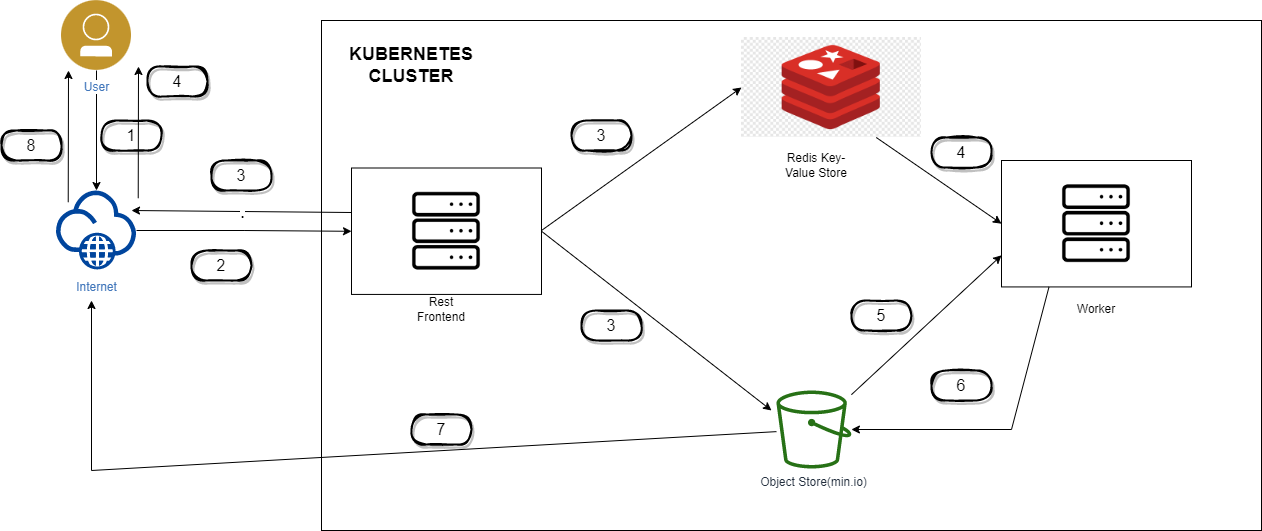

The diagram above was exported from draw.io. Its source (the exported page's mxGraphModel, read from the mxfile embedded in the PNG):
<mxGraphModel dx="2733" dy="1683" grid="1" gridSize="10" guides="1" tooltips="1" connect="1" arrows="1" fold="1" page="1" pageScale="1" pageWidth="1169" pageHeight="827" math="0" shadow="0">
  <root>
    <mxCell id="0" />
    <mxCell id="1" parent="0" />
    <mxCell id="Y0voXgabT8Zskz48ku1t-2" value="" style="rounded=0;whiteSpace=wrap;html=1;" parent="1" vertex="1">
      <mxGeometry x="90" y="-480" width="940" height="510" as="geometry" />
    </mxCell>
    <mxCell id="Y0voXgabT8Zskz48ku1t-3" value="Object Store(min.io)" style="outlineConnect=0;fontColor=#232F3E;gradientColor=none;fillColor=#277116;strokeColor=none;dashed=0;verticalLabelPosition=bottom;verticalAlign=top;align=center;html=1;fontSize=12;fontStyle=0;aspect=fixed;pointerEvents=1;shape=mxgraph.aws4.bucket;labelBackgroundColor=#ffffff;" parent="1" vertex="1">
      <mxGeometry x="544.9200000000001" y="-110" width="75" height="78" as="geometry" />
    </mxCell>
    <mxCell id="Y0voXgabT8Zskz48ku1t-4" value="" style="shape=image;verticalLabelPosition=bottom;labelBackgroundColor=default;verticalAlign=top;aspect=fixed;imageAspect=0;image=data:image/png,(base64 omitted: 8488 chars);" parent="1" vertex="1">
      <mxGeometry x="510" y="-463" width="179.69" height="100" as="geometry" />
    </mxCell>
    <mxCell id="Y0voXgabT8Zskz48ku1t-5" value="" style="shape=image;verticalLabelPosition=bottom;labelBackgroundColor=default;verticalAlign=top;aspect=fixed;imageAspect=0;image=data:image/png,(base64 omitted: 1804 chars);imageBorder=default;" parent="1" vertex="1">
      <mxGeometry x="120" y="-332.5" width="190" height="126.43" as="geometry" />
    </mxCell>
    <mxCell id="Y0voXgabT8Zskz48ku1t-9" value="" style="edgeStyle=orthogonalEdgeStyle;rounded=0;orthogonalLoop=1;jettySize=auto;html=1;" parent="1" source="Y0voXgabT8Zskz48ku1t-6" target="Y0voXgabT8Zskz48ku1t-7" edge="1">
      <mxGeometry relative="1" as="geometry" />
    </mxCell>
    <mxCell id="Y0voXgabT8Zskz48ku1t-6" value="User" style="aspect=fixed;perimeter=ellipsePerimeter;html=1;align=center;shadow=0;dashed=0;fontColor=#4277BB;labelBackgroundColor=#ffffff;fontSize=12;spacingTop=3;image;image=img/lib/ibm/users/user.svg;" parent="1" vertex="1">
      <mxGeometry x="-170" y="-500" width="70" height="70" as="geometry" />
    </mxCell>
    <mxCell id="Y0voXgabT8Zskz48ku1t-17" value="" style="edgeStyle=orthogonalEdgeStyle;rounded=0;orthogonalLoop=1;jettySize=auto;html=1;" parent="1" source="Y0voXgabT8Zskz48ku1t-7" target="Y0voXgabT8Zskz48ku1t-5" edge="1">
      <mxGeometry relative="1" as="geometry">
        <mxPoint x="65" y="-270" as="targetPoint" />
      </mxGeometry>
    </mxCell>
    <mxCell id="Y0voXgabT8Zskz48ku1t-7" value="Internet" style="aspect=fixed;perimeter=ellipsePerimeter;html=1;align=center;shadow=0;dashed=0;fontColor=#4277BB;labelBackgroundColor=#ffffff;fontSize=12;spacingTop=3;image;image=img/lib/ibm/vpc/Internet.svg;" parent="1" vertex="1">
      <mxGeometry x="-175" y="-310" width="80" height="80" as="geometry" />
    </mxCell>
    <mxCell id="Y0voXgabT8Zskz48ku1t-19" value="Rest Frontend" style="text;html=1;strokeColor=none;fillColor=none;align=center;verticalAlign=middle;whiteSpace=wrap;rounded=0;" parent="1" vertex="1">
      <mxGeometry x="180" y="-206.07" width="60" height="30" as="geometry" />
    </mxCell>
    <mxCell id="Y0voXgabT8Zskz48ku1t-20" value="Redis Key-Value Store" style="text;html=1;strokeColor=none;fillColor=none;align=center;verticalAlign=middle;whiteSpace=wrap;rounded=0;" parent="1" vertex="1">
      <mxGeometry x="549.76" y="-350" width="70.16" height="30" as="geometry" />
    </mxCell>
    <mxCell id="Y0voXgabT8Zskz48ku1t-21" value="" style="shape=image;verticalLabelPosition=bottom;labelBackgroundColor=default;verticalAlign=top;aspect=fixed;imageAspect=0;image=data:image/png,(base64 omitted: 1804 chars);imageBorder=default;" parent="1" vertex="1">
      <mxGeometry x="770" y="-340" width="190" height="126.43" as="geometry" />
    </mxCell>
    <mxCell id="Y0voXgabT8Zskz48ku1t-22" value="Worker" style="text;html=1;strokeColor=none;fillColor=none;align=center;verticalAlign=middle;whiteSpace=wrap;rounded=0;" parent="1" vertex="1">
      <mxGeometry x="835" y="-206.07" width="60" height="30" as="geometry" />
    </mxCell>
    <mxCell id="T1SM7Zv5kQK_ybtOVKNB-12" value="" style="endArrow=classic;html=1;rounded=0;entryX=0;entryY=0.5;entryDx=0;entryDy=0;" parent="1" target="Y0voXgabT8Zskz48ku1t-4" edge="1">
      <mxGeometry width="50" height="50" relative="1" as="geometry">
        <mxPoint x="310" y="-270" as="sourcePoint" />
        <mxPoint x="510" y="-340" as="targetPoint" />
      </mxGeometry>
    </mxCell>
    <mxCell id="T1SM7Zv5kQK_ybtOVKNB-13" value="" style="endArrow=classic;html=1;rounded=0;exitX=1;exitY=0.5;exitDx=0;exitDy=0;entryX=-0.066;entryY=0.256;entryDx=0;entryDy=0;entryPerimeter=0;" parent="1" source="Y0voXgabT8Zskz48ku1t-5" target="Y0voXgabT8Zskz48ku1t-3" edge="1">
      <mxGeometry width="50" height="50" relative="1" as="geometry">
        <mxPoint x="460" y="-290" as="sourcePoint" />
        <mxPoint x="530" y="-110" as="targetPoint" />
      </mxGeometry>
    </mxCell>
    <mxCell id="T1SM7Zv5kQK_ybtOVKNB-14" value="&lt;font size=&quot;3&quot;&gt;1&lt;/font&gt;" style="text;html=1;strokeColor=default;fillColor=none;align=center;verticalAlign=middle;whiteSpace=wrap;rounded=1;glass=1;sketch=1;shadow=1;strokeWidth=2;arcSize=50;" parent="1" vertex="1">
      <mxGeometry x="-130" y="-380" width="60" height="30" as="geometry" />
    </mxCell>
    <mxCell id="T1SM7Zv5kQK_ybtOVKNB-15" value="&lt;font size=&quot;3&quot;&gt;2&lt;/font&gt;" style="text;html=1;strokeColor=default;fillColor=none;align=center;verticalAlign=middle;whiteSpace=wrap;rounded=1;glass=1;sketch=1;shadow=1;strokeWidth=2;arcSize=50;" parent="1" vertex="1">
      <mxGeometry x="-40" y="-250" width="60" height="30" as="geometry" />
    </mxCell>
    <mxCell id="T1SM7Zv5kQK_ybtOVKNB-16" value="" style="shape=image;verticalLabelPosition=bottom;labelBackgroundColor=default;verticalAlign=top;aspect=fixed;imageAspect=0;image=data:image/png,(base64 omitted: 8488 chars);" parent="1" vertex="1">
      <mxGeometry x="510" y="-463" width="179.69" height="100" as="geometry" />
    </mxCell>
    <mxCell id="-DlF55wUwz0_zmzXAQiE-1" value="&lt;font size=&quot;3&quot;&gt;3&lt;/font&gt;" style="text;html=1;strokeColor=default;fillColor=none;align=center;verticalAlign=middle;whiteSpace=wrap;rounded=1;glass=1;sketch=1;shadow=1;strokeWidth=2;arcSize=50;" vertex="1" parent="1">
      <mxGeometry x="350" y="-190" width="60" height="30" as="geometry" />
    </mxCell>
    <mxCell id="-DlF55wUwz0_zmzXAQiE-2" value="&lt;font size=&quot;3&quot;&gt;3&lt;/font&gt;" style="text;html=1;strokeColor=default;fillColor=none;align=center;verticalAlign=middle;whiteSpace=wrap;rounded=1;glass=1;sketch=1;shadow=1;strokeWidth=2;arcSize=50;" vertex="1" parent="1">
      <mxGeometry x="340" y="-380" width="60" height="30" as="geometry" />
    </mxCell>
    <mxCell id="-DlF55wUwz0_zmzXAQiE-3" value="" style="endArrow=classic;html=1;rounded=0;fontSize=18;entryX=0;entryY=0.5;entryDx=0;entryDy=0;exitX=0.75;exitY=1;exitDx=0;exitDy=0;" edge="1" parent="1" source="T1SM7Zv5kQK_ybtOVKNB-16" target="Y0voXgabT8Zskz48ku1t-21">
      <mxGeometry width="50" height="50" relative="1" as="geometry">
        <mxPoint x="380" as="sourcePoint" />
        <mxPoint x="430" y="-50" as="targetPoint" />
      </mxGeometry>
    </mxCell>
    <mxCell id="-DlF55wUwz0_zmzXAQiE-4" value="&lt;font size=&quot;3&quot;&gt;4&lt;/font&gt;" style="text;html=1;strokeColor=default;fillColor=none;align=center;verticalAlign=middle;whiteSpace=wrap;rounded=1;glass=1;sketch=1;shadow=1;strokeWidth=2;arcSize=50;" vertex="1" parent="1">
      <mxGeometry x="700" y="-363" width="60" height="30" as="geometry" />
    </mxCell>
    <mxCell id="-DlF55wUwz0_zmzXAQiE-5" value="" style="endArrow=classic;html=1;rounded=0;fontSize=18;entryX=0;entryY=0.75;entryDx=0;entryDy=0;" edge="1" parent="1" source="Y0voXgabT8Zskz48ku1t-3" target="Y0voXgabT8Zskz48ku1t-21">
      <mxGeometry width="50" height="50" relative="1" as="geometry">
        <mxPoint x="520" y="-200" as="sourcePoint" />
        <mxPoint x="570" y="-250" as="targetPoint" />
      </mxGeometry>
    </mxCell>
    <mxCell id="-DlF55wUwz0_zmzXAQiE-6" value="&lt;font size=&quot;3&quot;&gt;5&lt;/font&gt;" style="text;html=1;strokeColor=default;fillColor=none;align=center;verticalAlign=middle;whiteSpace=wrap;rounded=1;glass=1;sketch=1;shadow=1;strokeWidth=2;arcSize=50;" vertex="1" parent="1">
      <mxGeometry x="619.92" y="-200" width="60" height="30" as="geometry" />
    </mxCell>
    <mxCell id="-DlF55wUwz0_zmzXAQiE-7" value="" style="endArrow=classic;html=1;rounded=0;fontSize=18;exitX=0.25;exitY=1;exitDx=0;exitDy=0;" edge="1" parent="1" source="Y0voXgabT8Zskz48ku1t-21" target="Y0voXgabT8Zskz48ku1t-3">
      <mxGeometry width="50" height="50" relative="1" as="geometry">
        <mxPoint x="770" y="-80" as="sourcePoint" />
        <mxPoint x="820" y="-130" as="targetPoint" />
        <Array as="points">
          <mxPoint x="780" y="-71" />
        </Array>
      </mxGeometry>
    </mxCell>
    <mxCell id="-DlF55wUwz0_zmzXAQiE-8" value="&lt;font size=&quot;3&quot;&gt;6&lt;/font&gt;" style="text;html=1;strokeColor=default;fillColor=none;align=center;verticalAlign=middle;whiteSpace=wrap;rounded=1;glass=1;sketch=1;shadow=1;strokeWidth=2;arcSize=50;" vertex="1" parent="1">
      <mxGeometry x="700" y="-130" width="60" height="30" as="geometry" />
    </mxCell>
    <mxCell id="-DlF55wUwz0_zmzXAQiE-10" value="" style="endArrow=classic;html=1;rounded=0;fontSize=18;" edge="1" parent="1">
      <mxGeometry relative="1" as="geometry">
        <mxPoint x="120" y="-288" as="sourcePoint" />
        <mxPoint x="-100" y="-290" as="targetPoint" />
      </mxGeometry>
    </mxCell>
    <mxCell id="-DlF55wUwz0_zmzXAQiE-11" value="." style="edgeLabel;resizable=0;html=1;align=center;verticalAlign=middle;rounded=1;shadow=1;glass=1;sketch=1;strokeColor=default;strokeWidth=2;fontSize=18;" connectable="0" vertex="1" parent="-DlF55wUwz0_zmzXAQiE-10">
      <mxGeometry relative="1" as="geometry" />
    </mxCell>
    <mxCell id="-DlF55wUwz0_zmzXAQiE-14" value="&lt;font size=&quot;3&quot;&gt;3&lt;/font&gt;" style="text;html=1;strokeColor=default;fillColor=none;align=center;verticalAlign=middle;whiteSpace=wrap;rounded=1;glass=1;sketch=1;shadow=1;strokeWidth=2;arcSize=50;" vertex="1" parent="1">
      <mxGeometry x="-20" y="-340" width="60" height="30" as="geometry" />
    </mxCell>
    <mxCell id="-DlF55wUwz0_zmzXAQiE-17" value="" style="endArrow=classic;html=1;rounded=0;fontSize=18;" edge="1" parent="1" source="Y0voXgabT8Zskz48ku1t-3">
      <mxGeometry width="50" height="50" relative="1" as="geometry">
        <mxPoint x="520" y="-200" as="sourcePoint" />
        <mxPoint x="-140" y="-200" as="targetPoint" />
        <Array as="points">
          <mxPoint x="-140" y="-30" />
        </Array>
      </mxGeometry>
    </mxCell>
    <mxCell id="-DlF55wUwz0_zmzXAQiE-18" value="&lt;font size=&quot;3&quot;&gt;7&lt;/font&gt;" style="text;html=1;strokeColor=default;fillColor=none;align=center;verticalAlign=middle;whiteSpace=wrap;rounded=1;glass=1;sketch=1;shadow=1;strokeWidth=2;arcSize=50;" vertex="1" parent="1">
      <mxGeometry x="180" y="-86" width="60" height="30" as="geometry" />
    </mxCell>
    <mxCell id="-DlF55wUwz0_zmzXAQiE-22" value="KUBERNETES CLUSTER" style="text;html=1;strokeColor=none;fillColor=none;align=center;verticalAlign=middle;whiteSpace=wrap;rounded=0;shadow=1;glass=1;sketch=1;strokeWidth=2;fontSize=18;fontStyle=1" vertex="1" parent="1">
      <mxGeometry x="100" y="-450" width="160" height="30" as="geometry" />
    </mxCell>
    <mxCell id="-DlF55wUwz0_zmzXAQiE-24" value="" style="endArrow=classic;html=1;rounded=0;fontSize=18;exitX=0;exitY=0;exitDx=0;exitDy=0;" edge="1" parent="1" source="Y0voXgabT8Zskz48ku1t-7">
      <mxGeometry width="50" height="50" relative="1" as="geometry">
        <mxPoint x="-210" y="-340" as="sourcePoint" />
        <mxPoint x="-163" y="-430" as="targetPoint" />
      </mxGeometry>
    </mxCell>
    <mxCell id="-DlF55wUwz0_zmzXAQiE-25" value="&lt;font size=&quot;3&quot;&gt;8&lt;/font&gt;" style="text;html=1;strokeColor=default;fillColor=none;align=center;verticalAlign=middle;whiteSpace=wrap;rounded=1;glass=1;sketch=1;shadow=1;strokeWidth=2;arcSize=50;" vertex="1" parent="1">
      <mxGeometry x="-230" y="-370" width="60" height="30" as="geometry" />
    </mxCell>
    <mxCell id="-DlF55wUwz0_zmzXAQiE-26" value="" style="endArrow=classic;html=1;rounded=0;fontSize=18;exitX=0;exitY=0;exitDx=0;exitDy=0;" edge="1" parent="1">
      <mxGeometry width="50" height="50" relative="1" as="geometry">
        <mxPoint x="-93.28427124746213" y="-302.28427124746213" as="sourcePoint" />
        <mxPoint x="-93" y="-434" as="targetPoint" />
      </mxGeometry>
    </mxCell>
    <mxCell id="-DlF55wUwz0_zmzXAQiE-27" value="&lt;font size=&quot;3&quot;&gt;4&lt;/font&gt;" style="text;html=1;strokeColor=default;fillColor=none;align=center;verticalAlign=middle;whiteSpace=wrap;rounded=1;glass=1;sketch=1;shadow=1;strokeWidth=2;arcSize=50;" vertex="1" parent="1">
      <mxGeometry x="-84" y="-434" width="60" height="30" as="geometry" />
    </mxCell>
  </root>
</mxGraphModel>